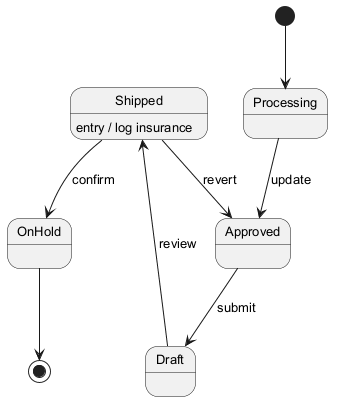

The diagram above was rendered by PlantUML. Its source (embedded in the PNG):
@startuml
skinparam backgroundColor #FFFFFF
skinparam classBackgroundColor #F3E5F5
skinparam classBorderColor #6A1B9A
skinparam defaultFontSize 13
[*] --> Processing
Processing --> Approved : update
Approved --> Draft : submit
Draft --> Shipped : review
Shipped --> OnHold : confirm
Shipped : entry / log insurance
Shipped --> Approved : revert
OnHold --> [*]
@enduml